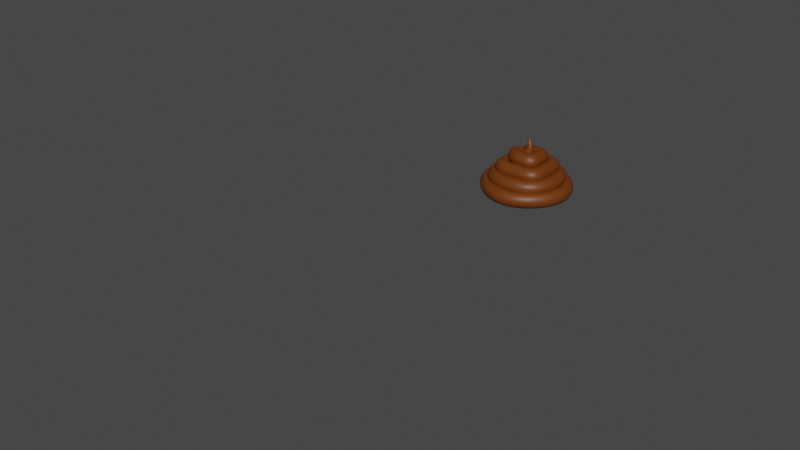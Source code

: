 # Source: Unti.blend  (saved by Blender 3.3.6; exported with 4.5.12 LTS)
import bpy
from mathutils import Matrix  # noqa: F401  (used for matrix-valued properties, if any)

bpy.ops.wm.read_factory_settings(use_empty=True)
scene = bpy.context.scene
scene.name = 'Scene'

# ---- collections
col_collection = bpy.data.collections.new('Collection'); scene.collection.children.link(col_collection)

# ---- materials (node trees are filled in below, after node groups)
mat_material = bpy.data.materials.new('Material')
mat_material.alpha_threshold = 0.0
mat_material.use_transparent_shadow = False
mat_material.roughness = 0.5
mat_material.line_color = (0.0, 0.0, 0.0, 1.0)

# ---- material node trees
mat_material.use_nodes = True; mat_material.node_tree.nodes.clear()
_N = mat_material.node_tree.nodes; _L = mat_material.node_tree.links
n0 = _N.new('ShaderNodeOutputMaterial'); n0.name = 'Material Output'; n0.location = (300, 300)
n1 = _N.new('ShaderNodeBsdfPrincipled'); n1.name = 'Principled BSDF'; n1.location = (10, 300)
n1.distribution = 'GGX'
n1.subsurface_method = 'RANDOM_WALK_SKIN'
n1.inputs[0].default_value = (0.1473, 0.03523, 0.0008906, 1.0)
n1.inputs[3].default_value = 1.45
n1.inputs[27].default_value = (0.0, 0.0, 0.0, 1.0)
n1.inputs[28].default_value = 1.0
_L.new(n1.outputs[0], n0.inputs[0])
n0.is_active_output = True

# ---- world
world_world = bpy.data.worlds.new('World'); scene.world = world_world
world_world.use_nodes = True; world_world.node_tree.nodes.clear()
_N = world_world.node_tree.nodes; _L = world_world.node_tree.links
n0 = _N.new('ShaderNodeOutputWorld'); n0.name = 'World Output'; n0.location = (300, 300)
n1 = _N.new('ShaderNodeBackground'); n1.name = 'Background'; n1.location = (10, 300)
n1.inputs[0].default_value = (0.05088, 0.05088, 0.05088, 1.0)
_L.new(n1.outputs[0], n0.inputs[0])
n0.is_active_output = True
world_world.color = (0.05088, 0.05088, 0.05088)
world_world.use_sun_shadow = False
world_world.sun_shadow_jitter_overblur = 0.0

# ---- curves / text
cu_unti_2 = bpy.data.curves.new('Unti_2', 'CURVE')
cu_unti_2.dimensions = '3D'
_sp = cu_unti_2.splines.new('BEZIER'); _sp.bezier_points.add(17)
_sp.bezier_points.foreach_set('co', [-0.4, 0.2292, -0.4357, 0.0, 0.4, -0.4357, 0.4, 0.0, -0.4357, 0.0, -0.4, -0.4357, -0.4, 0.0, -0.4357, 0.0, 0.3, -0.3357, 0.3, 0.0, -0.3357, 0.0, -0.3, -0.3357, -0.3, 0.0, -0.3357, 0.0, 0.2, -0.2357, 0.2, 0.0, -0.2357, 0.0, -0.2, -0.2357, -0.2, 0.0, -0.2357, 0.0, 0.1, -0.1357, 0.1, 0.0, -0.1357, 0.0, -0.1, -0.1357, -0.1, 0.0, -0.1357, 0.0, 0.0, 0.06429])
_sp.bezier_points.foreach_set('handle_left', [-0.4, 0.02919, -0.4357, -0.2, 0.4, -0.4357, 0.4, 0.2, -0.4357, 0.2, -0.4, -0.4357, -0.4, -0.2, -0.4357, -0.24, 0.3, -0.3357, 0.3, 0.2, -0.3357, 0.2, -0.3, -0.3357, -0.3, -0.2, -0.3357, -0.16, 0.2, -0.2357, 0.2, 0.2, -0.2357, 0.2, -0.2017, -0.2357, -0.2, -0.2, -0.2357, -0.1, 0.1, -0.1357, 0.1, 0.1, -0.1357, 0.1, -0.1, -0.1357, -0.16, 0.0, -0.1357, 0.0, 0.0, 0.06429])
_sp.bezier_points.foreach_set('handle_right', [-0.4, 0.3292, -0.4357, 0.2, 0.4, -0.4357, 0.4, -0.2, -0.4357, -0.2, -0.4, -0.4357, -0.4, 0.24, -0.4357, 0.2, 0.3, -0.3357, 0.3, -0.2, -0.3357, -0.2, -0.3, -0.3357, -0.3, 0.16, -0.3357, 0.2, 0.2, -0.2357, 0.2, -0.2, -0.2357, -0.2, -0.1983, -0.2357, -0.2, 0.1, -0.2357, 0.1, 0.1, -0.1357, 0.1, -0.1, -0.1357, -0.1, -0.1, -0.1357, 0.08, 0.0, -0.1357, 0.0, 0.0, 0.06429])
for _p, _l, _r in zip(_sp.bezier_points, ['ALIGNED', 'ALIGNED', 'ALIGNED', 'ALIGNED', 'ALIGNED', 'ALIGNED', 'ALIGNED', 'ALIGNED', 'ALIGNED', 'ALIGNED', 'ALIGNED', 'ALIGNED', 'ALIGNED', 'ALIGNED', 'ALIGNED', 'ALIGNED', 'ALIGNED', 'ALIGNED'], ['ALIGNED', 'ALIGNED', 'ALIGNED', 'ALIGNED', 'ALIGNED', 'ALIGNED', 'ALIGNED', 'ALIGNED', 'ALIGNED', 'ALIGNED', 'ALIGNED', 'ALIGNED', 'ALIGNED', 'ALIGNED', 'ALIGNED', 'ALIGNED', 'ALIGNED', 'ALIGNED']): _p.handle_left_type = _l; _p.handle_right_type = _r
_sp.bezier_points.foreach_set('radius', [0.0, 0.4, 0.4, 0.4, 0.4, 0.4, 0.4, 0.4, 0.4, 0.4, 0.4, 0.4, 0.4, 0.4, 0.4, 0.4, 0.4, 0.0])
_sp.order_u = 0
_sp.order_v = 0
cu_unti_2.materials.append(mat_material)
cu_unti_2.use_path = True
cu_unti_2.bevel_mode = 'OBJECT'
cu_unti_2.fill_mode = 'FULL'
cu_unti_1 = bpy.data.curves.new('Unti_1', 'CURVE')
cu_unti_1.dimensions = '3D'
_sp = cu_unti_1.splines.new('BEZIER'); _sp.bezier_points.add(3)
_sp.bezier_points.foreach_set('co', [-0.2, 0.0, 0.0, 0.0, 0.2, 0.0, 0.2, 0.0, 0.0, 0.0, -0.2, 0.0])
_sp.bezier_points.foreach_set('handle_left', [-0.2, -0.1104, 0.0, -0.1104, 0.2, 0.0, 0.2, 0.1104, 0.0, 0.1104, -0.2, 0.0])
_sp.bezier_points.foreach_set('handle_right', [-0.2, 0.1104, 0.0, 0.1104, 0.2, 0.0, 0.2, -0.1104, 0.0, -0.1104, -0.2, 0.0])
for _p, _l, _r in zip(_sp.bezier_points, ['ALIGNED', 'ALIGNED', 'ALIGNED', 'ALIGNED'], ['ALIGNED', 'ALIGNED', 'ALIGNED', 'ALIGNED']): _p.handle_left_type = _l; _p.handle_right_type = _r
_sp.bezier_points.foreach_set('radius', [0.6, 0.6, 0.6, 0.6])
_sp.order_u = 0
_sp.order_v = 0
_sp.use_cyclic_u = True
cu_unti_1.use_path = True
cu_unti_1.fill_mode = 'FULL'

# ---- objects
ob_unti_2 = bpy.data.objects.new('Unti_2', cu_unti_2)
ob_unti_1 = bpy.data.objects.new('Unti_1', cu_unti_1)

# ---- transforms, parenting, visibility, modifiers, constraints
ob_unti_2.location = (0.0, 0.0, 0.0)
ob_unti_1.location = (0.0, -4.0, 0.0)
cu_unti_2.bevel_object = ob_unti_1

# ---- collection membership
col_collection.objects.link(ob_unti_2)
col_collection.objects.link(ob_unti_1)

# ---- scene / render settings (as saved in the file)
scene.frame_start = 1; scene.frame_end = 250; scene.frame_set(42)
scene.render.engine = 'BLENDER_EEVEE_NEXT'
scene.cycles.sampling_pattern = 'TABULATED_SOBOL'
scene.cycles.use_light_tree = False
scene.view_settings.view_transform = 'Filmic'
bpy.context.view_layer.update()

# ---- added for rendering (the .blend has no active camera and no usable light): camera, sun
cam_auto = bpy.data.cameras.new('AutoCamera')
cam_auto.lens = 50.0
cam_auto.sensor_width = 36.0
cam_auto.clip_end = 1000.0
ob_auto_camera = bpy.data.objects.new('AutoCamera', cam_auto)
scene.collection.objects.link(ob_auto_camera)
ob_auto_camera.location = (5.5499, -8.65989, 4.32207)
ob_auto_camera.rotation_euler = (1.09748, -7.21219e-08, 0.694738)
scene.camera = ob_auto_camera
light_auto_sun = bpy.data.lights.new('AutoSun', 'SUN')
light_auto_sun.energy = 3.0
light_auto_sun.angle = 0.0523599
ob_auto_sun = bpy.data.objects.new('AutoSun', light_auto_sun)
scene.collection.objects.link(ob_auto_sun)
ob_auto_sun.rotation_euler = (0.872665, 0.174533, 0.523599)
bpy.context.view_layer.update()
